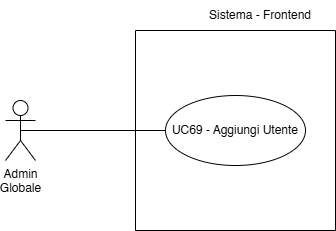

The diagram above was exported from draw.io. Its source (the exported page's mxGraphModel, read from the mxfile embedded in the PNG):
<mxGraphModel dx="472" dy="795" grid="1" gridSize="10" guides="1" tooltips="1" connect="1" arrows="1" fold="1" page="1" pageScale="1" pageWidth="827" pageHeight="1169" math="0" shadow="0">
  <root>
    <mxCell id="0" />
    <mxCell id="1" parent="0" />
    <mxCell id="an5MXBHexnv18SVXoApC-2" value="Admin&lt;div&gt;Globale&lt;/div&gt;" style="shape=umlActor;verticalLabelPosition=bottom;verticalAlign=top;html=1;" vertex="1" parent="1">
      <mxGeometry x="30" y="690" width="30" height="60" as="geometry" />
    </mxCell>
    <mxCell id="an5MXBHexnv18SVXoApC-3" value="Sistema - Frontend" style="text;html=1;align=center;verticalAlign=middle;whiteSpace=wrap;rounded=0;fontSize=12;" vertex="1" parent="1">
      <mxGeometry x="210" y="590" width="150" height="30" as="geometry" />
    </mxCell>
    <mxCell id="an5MXBHexnv18SVXoApC-7" value="" style="endArrow=none;html=1;rounded=0;fontSize=12;startSize=8;endSize=8;curved=1;exitX=0.5;exitY=0.5;exitDx=0;exitDy=0;exitPerimeter=0;entryX=0;entryY=0.5;entryDx=0;entryDy=0;" edge="1" parent="1" source="an5MXBHexnv18SVXoApC-2" target="an5MXBHexnv18SVXoApC-8">
      <mxGeometry width="50" height="50" relative="1" as="geometry">
        <mxPoint x="45" y="700" as="sourcePoint" />
        <mxPoint x="360" y="700" as="targetPoint" />
      </mxGeometry>
    </mxCell>
    <mxCell id="an5MXBHexnv18SVXoApC-8" value="UC69 - Aggiungi Utente" style="ellipse;whiteSpace=wrap;html=1;" vertex="1" parent="1">
      <mxGeometry x="190" y="685" width="140" height="70" as="geometry" />
    </mxCell>
    <mxCell id="an5MXBHexnv18SVXoApC-17" value="" style="swimlane;startSize=0;" vertex="1" parent="1">
      <mxGeometry x="160" y="620" width="200" height="200" as="geometry" />
    </mxCell>
  </root>
</mxGraphModel>